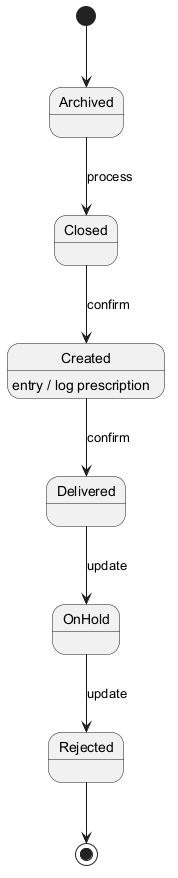

The diagram above was rendered by PlantUML. Its source (embedded in the PNG):
@startuml
skinparam backgroundColor #FFFFFF
skinparam classBackgroundColor #F3E5F5
skinparam classBorderColor #6A1B9A
[*] --> Archived
Archived --> Closed : process
Closed --> Created : confirm
Created --> Delivered : confirm
Created : entry / log prescription
Delivered --> OnHold : update
OnHold --> Rejected : update
Rejected --> [*]
@enduml